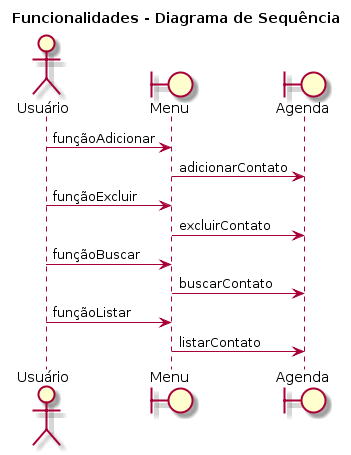

The diagram above was rendered by PlantUML. Its source (embedded in the PNG):
@startuml
title Funcionalidades - Diagrama de Sequência

actor Usuário as U
boundary "Menu" as M
boundary "Agenda" as A

U -> M : funçãoAdicionar
M -> A : adicionarContato

U -> M : funçãoExcluir
M -> A : excluirContato

U -> M : funçãoBuscar
M -> A : buscarContato

U -> M : funçãoListar
M -> A : listarContato
@enduml